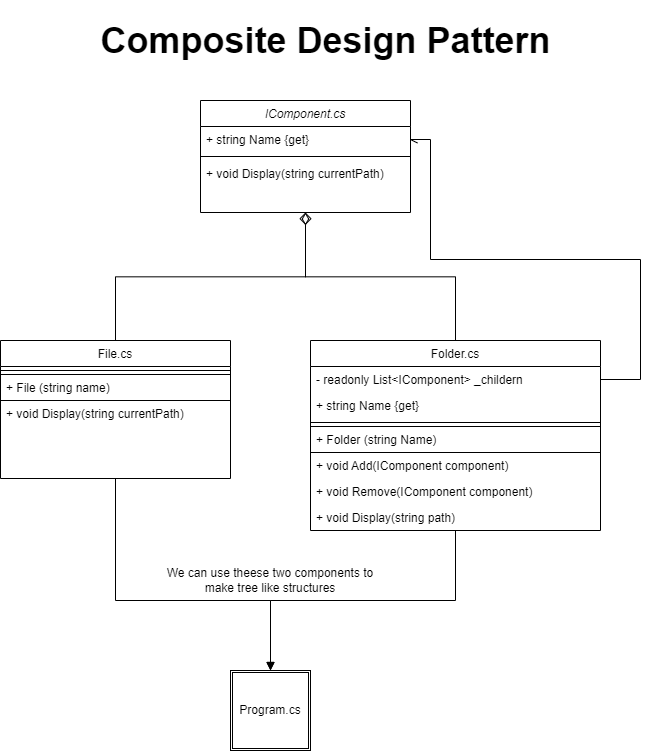

The diagram above was exported from draw.io. Its source (the exported page's mxGraphModel, read from the mxfile embedded in the PNG):
<mxGraphModel dx="1730" dy="952" grid="1" gridSize="10" guides="1" tooltips="1" connect="1" arrows="1" fold="1" page="1" pageScale="1" pageWidth="827" pageHeight="1169" math="0" shadow="0">
  <root>
    <mxCell id="WIyWlLk6GJQsqaUBKTNV-0" />
    <mxCell id="WIyWlLk6GJQsqaUBKTNV-1" parent="WIyWlLk6GJQsqaUBKTNV-0" />
    <mxCell id="zkfFHV4jXpPFQw0GAbJ--0" value="IComponent.cs" style="swimlane;fontStyle=2;align=center;verticalAlign=top;childLayout=stackLayout;horizontal=1;startSize=26;horizontalStack=0;resizeParent=1;resizeLast=0;collapsible=1;marginBottom=0;rounded=0;shadow=0;strokeWidth=1;" parent="WIyWlLk6GJQsqaUBKTNV-1" vertex="1">
      <mxGeometry x="220" y="120" width="210" height="112" as="geometry">
        <mxRectangle x="230" y="140" width="160" height="26" as="alternateBounds" />
      </mxGeometry>
    </mxCell>
    <mxCell id="zkfFHV4jXpPFQw0GAbJ--1" value="+ string Name {get}" style="text;align=left;verticalAlign=top;spacingLeft=4;spacingRight=4;overflow=hidden;rotatable=0;points=[[0,0.5],[1,0.5]];portConstraint=eastwest;" parent="zkfFHV4jXpPFQw0GAbJ--0" vertex="1">
      <mxGeometry y="26" width="210" height="26" as="geometry" />
    </mxCell>
    <mxCell id="zkfFHV4jXpPFQw0GAbJ--4" value="" style="line;html=1;strokeWidth=1;align=left;verticalAlign=middle;spacingTop=-1;spacingLeft=3;spacingRight=3;rotatable=0;labelPosition=right;points=[];portConstraint=eastwest;" parent="zkfFHV4jXpPFQw0GAbJ--0" vertex="1">
      <mxGeometry y="52" width="210" height="8" as="geometry" />
    </mxCell>
    <mxCell id="r3IKwGhaA0U0O_3Y-Y31-5" value="+ void Display(string currentPath)" style="text;align=left;verticalAlign=top;spacingLeft=4;spacingRight=4;overflow=hidden;rotatable=0;points=[[0,0.5],[1,0.5]];portConstraint=eastwest;" vertex="1" parent="zkfFHV4jXpPFQw0GAbJ--0">
      <mxGeometry y="60" width="210" height="26" as="geometry" />
    </mxCell>
    <mxCell id="r3IKwGhaA0U0O_3Y-Y31-13" style="rounded=0;orthogonalLoop=1;jettySize=auto;html=1;entryX=0.5;entryY=0;entryDx=0;entryDy=0;endArrow=block;endFill=1;edgeStyle=orthogonalEdgeStyle;" edge="1" parent="WIyWlLk6GJQsqaUBKTNV-1" source="zkfFHV4jXpPFQw0GAbJ--6" target="r3IKwGhaA0U0O_3Y-Y31-11">
      <mxGeometry relative="1" as="geometry">
        <Array as="points">
          <mxPoint x="135" y="620" />
          <mxPoint x="290" y="620" />
        </Array>
      </mxGeometry>
    </mxCell>
    <mxCell id="zkfFHV4jXpPFQw0GAbJ--6" value="File.cs" style="swimlane;fontStyle=0;align=center;verticalAlign=top;childLayout=stackLayout;horizontal=1;startSize=26;horizontalStack=0;resizeParent=1;resizeLast=0;collapsible=1;marginBottom=0;rounded=0;shadow=0;strokeWidth=1;" parent="WIyWlLk6GJQsqaUBKTNV-1" vertex="1">
      <mxGeometry x="20" y="360" width="230" height="138" as="geometry">
        <mxRectangle x="130" y="380" width="160" height="26" as="alternateBounds" />
      </mxGeometry>
    </mxCell>
    <mxCell id="zkfFHV4jXpPFQw0GAbJ--9" value="" style="line;html=1;strokeWidth=1;align=left;verticalAlign=middle;spacingTop=-1;spacingLeft=3;spacingRight=3;rotatable=0;labelPosition=right;points=[];portConstraint=eastwest;" parent="zkfFHV4jXpPFQw0GAbJ--6" vertex="1">
      <mxGeometry y="26" width="230" height="8" as="geometry" />
    </mxCell>
    <mxCell id="zkfFHV4jXpPFQw0GAbJ--7" value="+ File (string name)" style="text;align=left;verticalAlign=top;spacingLeft=4;spacingRight=4;overflow=hidden;rotatable=0;points=[[0,0.5],[1,0.5]];portConstraint=eastwest;strokeColor=default;" parent="zkfFHV4jXpPFQw0GAbJ--6" vertex="1">
      <mxGeometry y="34" width="230" height="26" as="geometry" />
    </mxCell>
    <mxCell id="zkfFHV4jXpPFQw0GAbJ--5" value="+ void Display(string currentPath)" style="text;align=left;verticalAlign=top;spacingLeft=4;spacingRight=4;overflow=hidden;rotatable=0;points=[[0,0.5],[1,0.5]];portConstraint=eastwest;" parent="zkfFHV4jXpPFQw0GAbJ--6" vertex="1">
      <mxGeometry y="60" width="230" height="26" as="geometry" />
    </mxCell>
    <mxCell id="zkfFHV4jXpPFQw0GAbJ--12" value="" style="endArrow=diamondThin;endSize=10;endFill=0;shadow=0;strokeWidth=1;rounded=0;edgeStyle=elbowEdgeStyle;elbow=vertical;" parent="WIyWlLk6GJQsqaUBKTNV-1" source="zkfFHV4jXpPFQw0GAbJ--6" target="zkfFHV4jXpPFQw0GAbJ--0" edge="1">
      <mxGeometry width="160" relative="1" as="geometry">
        <mxPoint x="200" y="203" as="sourcePoint" />
        <mxPoint x="200" y="203" as="targetPoint" />
      </mxGeometry>
    </mxCell>
    <mxCell id="r3IKwGhaA0U0O_3Y-Y31-12" style="rounded=0;orthogonalLoop=1;jettySize=auto;html=1;endArrow=block;endFill=1;entryX=0.5;entryY=0;entryDx=0;entryDy=0;edgeStyle=orthogonalEdgeStyle;" edge="1" parent="WIyWlLk6GJQsqaUBKTNV-1" source="zkfFHV4jXpPFQw0GAbJ--13" target="r3IKwGhaA0U0O_3Y-Y31-11">
      <mxGeometry relative="1" as="geometry" />
    </mxCell>
    <mxCell id="zkfFHV4jXpPFQw0GAbJ--13" value="Folder.cs" style="swimlane;fontStyle=0;align=center;verticalAlign=top;childLayout=stackLayout;horizontal=1;startSize=26;horizontalStack=0;resizeParent=1;resizeLast=0;collapsible=1;marginBottom=0;rounded=0;shadow=0;strokeWidth=1;" parent="WIyWlLk6GJQsqaUBKTNV-1" vertex="1">
      <mxGeometry x="330" y="360" width="290" height="190" as="geometry">
        <mxRectangle x="340" y="380" width="170" height="26" as="alternateBounds" />
      </mxGeometry>
    </mxCell>
    <mxCell id="r3IKwGhaA0U0O_3Y-Y31-1" value="- readonly List&lt;IComponent&gt; _childern" style="text;align=left;verticalAlign=top;spacingLeft=4;spacingRight=4;overflow=hidden;rotatable=0;points=[[0,0.5],[1,0.5]];portConstraint=eastwest;" vertex="1" parent="zkfFHV4jXpPFQw0GAbJ--13">
      <mxGeometry y="26" width="290" height="26" as="geometry" />
    </mxCell>
    <mxCell id="r3IKwGhaA0U0O_3Y-Y31-0" value="+ string Name {get}" style="text;align=left;verticalAlign=top;spacingLeft=4;spacingRight=4;overflow=hidden;rotatable=0;points=[[0,0.5],[1,0.5]];portConstraint=eastwest;" vertex="1" parent="zkfFHV4jXpPFQw0GAbJ--13">
      <mxGeometry y="52" width="290" height="26" as="geometry" />
    </mxCell>
    <mxCell id="zkfFHV4jXpPFQw0GAbJ--15" value="" style="line;html=1;strokeWidth=1;align=left;verticalAlign=middle;spacingTop=-1;spacingLeft=3;spacingRight=3;rotatable=0;labelPosition=right;points=[];portConstraint=eastwest;" parent="zkfFHV4jXpPFQw0GAbJ--13" vertex="1">
      <mxGeometry y="78" width="290" height="8" as="geometry" />
    </mxCell>
    <mxCell id="r3IKwGhaA0U0O_3Y-Y31-6" value="+ Folder (string Name)&#10;" style="text;align=left;verticalAlign=top;spacingLeft=4;spacingRight=4;overflow=hidden;rotatable=0;points=[[0,0.5],[1,0.5]];portConstraint=eastwest;strokeColor=default;" vertex="1" parent="zkfFHV4jXpPFQw0GAbJ--13">
      <mxGeometry y="86" width="290" height="26" as="geometry" />
    </mxCell>
    <mxCell id="r3IKwGhaA0U0O_3Y-Y31-7" value="+ void Add(IComponent component)" style="text;align=left;verticalAlign=top;spacingLeft=4;spacingRight=4;overflow=hidden;rotatable=0;points=[[0,0.5],[1,0.5]];portConstraint=eastwest;" vertex="1" parent="zkfFHV4jXpPFQw0GAbJ--13">
      <mxGeometry y="112" width="290" height="26" as="geometry" />
    </mxCell>
    <mxCell id="r3IKwGhaA0U0O_3Y-Y31-8" value="+ void Remove(IComponent component)" style="text;align=left;verticalAlign=top;spacingLeft=4;spacingRight=4;overflow=hidden;rotatable=0;points=[[0,0.5],[1,0.5]];portConstraint=eastwest;" vertex="1" parent="zkfFHV4jXpPFQw0GAbJ--13">
      <mxGeometry y="138" width="290" height="26" as="geometry" />
    </mxCell>
    <mxCell id="r3IKwGhaA0U0O_3Y-Y31-9" value="+ void Display(string path)" style="text;align=left;verticalAlign=top;spacingLeft=4;spacingRight=4;overflow=hidden;rotatable=0;points=[[0,0.5],[1,0.5]];portConstraint=eastwest;" vertex="1" parent="zkfFHV4jXpPFQw0GAbJ--13">
      <mxGeometry y="164" width="290" height="26" as="geometry" />
    </mxCell>
    <mxCell id="zkfFHV4jXpPFQw0GAbJ--16" value="" style="endArrow=diamond;endSize=10;endFill=0;shadow=0;strokeWidth=1;rounded=0;edgeStyle=elbowEdgeStyle;elbow=vertical;" parent="WIyWlLk6GJQsqaUBKTNV-1" source="zkfFHV4jXpPFQw0GAbJ--13" target="zkfFHV4jXpPFQw0GAbJ--0" edge="1">
      <mxGeometry width="160" relative="1" as="geometry">
        <mxPoint x="210" y="373" as="sourcePoint" />
        <mxPoint x="310" y="271" as="targetPoint" />
      </mxGeometry>
    </mxCell>
    <mxCell id="r3IKwGhaA0U0O_3Y-Y31-10" style="edgeStyle=orthogonalEdgeStyle;rounded=0;orthogonalLoop=1;jettySize=auto;html=1;endArrow=openAsync;endFill=0;" edge="1" parent="WIyWlLk6GJQsqaUBKTNV-1" source="r3IKwGhaA0U0O_3Y-Y31-1" target="zkfFHV4jXpPFQw0GAbJ--1">
      <mxGeometry relative="1" as="geometry">
        <Array as="points">
          <mxPoint x="660" y="399" />
          <mxPoint x="660" y="279" />
          <mxPoint x="450" y="279" />
          <mxPoint x="450" y="159" />
        </Array>
      </mxGeometry>
    </mxCell>
    <mxCell id="r3IKwGhaA0U0O_3Y-Y31-11" value="Program.cs" style="shape=ext;double=1;whiteSpace=wrap;html=1;aspect=fixed;" vertex="1" parent="WIyWlLk6GJQsqaUBKTNV-1">
      <mxGeometry x="250" y="690" width="80" height="80" as="geometry" />
    </mxCell>
    <mxCell id="r3IKwGhaA0U0O_3Y-Y31-14" value="We can use theese two components to make tree like structures" style="text;html=1;strokeColor=none;fillColor=none;align=center;verticalAlign=middle;whiteSpace=wrap;rounded=0;" vertex="1" parent="WIyWlLk6GJQsqaUBKTNV-1">
      <mxGeometry x="185" y="560" width="210" height="80" as="geometry" />
    </mxCell>
    <mxCell id="r3IKwGhaA0U0O_3Y-Y31-15" value="&lt;font style=&quot;font-size: 36px;&quot;&gt;Composite Design Pattern&lt;/font&gt;" style="text;strokeColor=none;fillColor=none;html=1;fontSize=24;fontStyle=1;verticalAlign=middle;align=center;" vertex="1" parent="WIyWlLk6GJQsqaUBKTNV-1">
      <mxGeometry x="160" y="20" width="370" height="80" as="geometry" />
    </mxCell>
  </root>
</mxGraphModel>